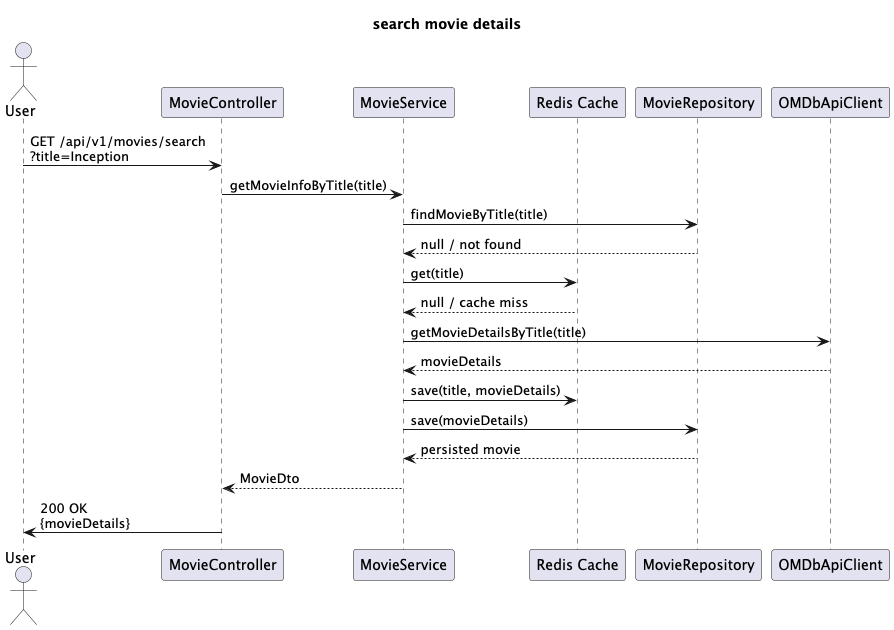

The diagram above was rendered by PlantUML. Its source (embedded in the PNG):
@startuml
title search movie details

actor User
participant "MovieController" as Controller
participant "MovieService" as Service
participant "Redis Cache" as Redis
participant "MovieRepository" as Repo
participant "OMDbApiClient" as ApiClient

User -> Controller: GET /api/v1/movies/search\n?title=Inception
Controller -> Service: getMovieInfoByTitle(title)
Service -> Repo: findMovieByTitle(title)
Repo --> Service: null / not found

Service -> Redis: get(title)
Redis --> Service: null / cache miss

Service -> ApiClient: getMovieDetailsByTitle(title)
ApiClient --> Service: movieDetails
Service -> Redis: save(title, movieDetails)

Service -> Repo: save(movieDetails)
Repo --> Service: persisted movie

Service --> Controller: MovieDto
Controller -> User: 200 OK\n{movieDetails}
@enduml